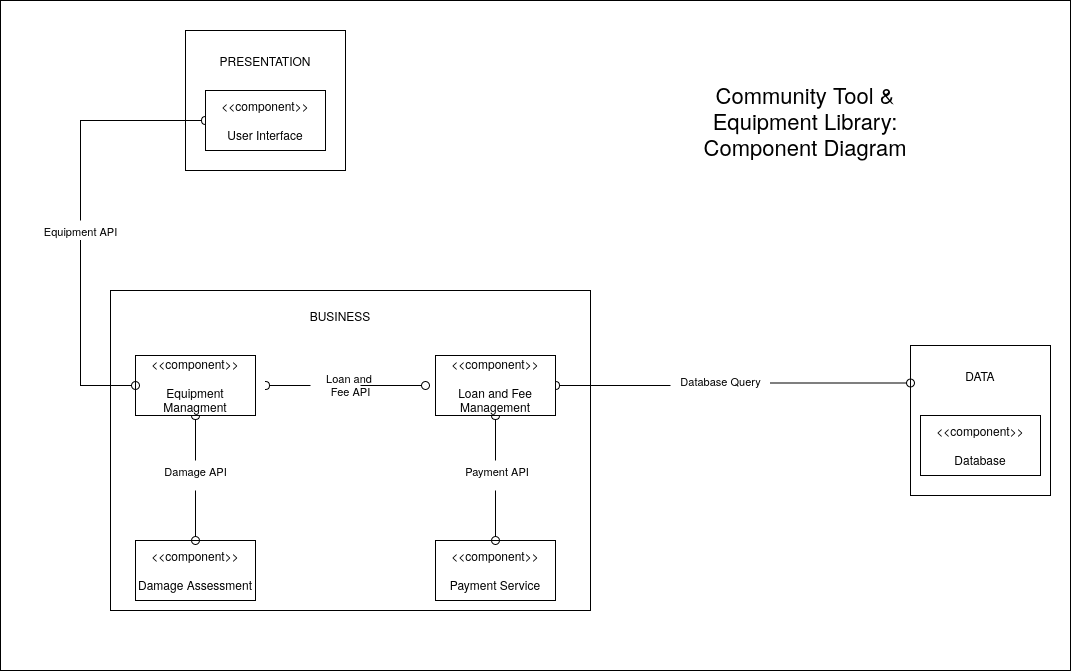

The diagram above was exported from draw.io. Its source (the exported page's mxGraphModel, read from the mxfile embedded in the PNG):
<mxGraphModel dx="1449" dy="926" grid="1" gridSize="10" guides="1" tooltips="1" connect="1" arrows="1" fold="1" page="1" pageScale="1" pageWidth="850" pageHeight="1100" math="0" shadow="0">
  <root>
    <mxCell id="0" />
    <mxCell id="1" parent="0" />
    <mxCell id="Bu3f4VLqwZ-YZ-WbbjOD-55" parent="1" style="rounded=0;whiteSpace=wrap;html=1;" value="" vertex="1">
      <mxGeometry height="670" width="1070" x="170" y="590" as="geometry" />
    </mxCell>
    <mxCell id="Bu3f4VLqwZ-YZ-WbbjOD-56" parent="1" style="rounded=0;whiteSpace=wrap;html=1;" value="" vertex="1">
      <mxGeometry height="140" width="160" x="355" y="620" as="geometry" />
    </mxCell>
    <mxCell id="Bu3f4VLqwZ-YZ-WbbjOD-57" parent="1" style="rounded=0;whiteSpace=wrap;html=1;" value="" vertex="1">
      <mxGeometry height="150" width="140" x="1080" y="935" as="geometry" />
    </mxCell>
    <mxCell id="Bu3f4VLqwZ-YZ-WbbjOD-58" parent="1" style="rounded=0;whiteSpace=wrap;html=1;" value="" vertex="1">
      <mxGeometry height="320" width="480" x="280" y="880" as="geometry" />
    </mxCell>
    <mxCell id="Bu3f4VLqwZ-YZ-WbbjOD-59" parent="1" style="text;html=1;whiteSpace=wrap;strokeColor=none;fillColor=none;align=center;verticalAlign=middle;rounded=0;" value="&lt;div&gt;PRESENTATION&lt;/div&gt;" vertex="1">
      <mxGeometry height="30" width="60" x="405" y="635" as="geometry" />
    </mxCell>
    <mxCell id="Bu3f4VLqwZ-YZ-WbbjOD-60" parent="1" style="text;html=1;whiteSpace=wrap;strokeColor=none;fillColor=none;align=center;verticalAlign=middle;rounded=0;" value="BUSINESS" vertex="1">
      <mxGeometry height="30" width="60" x="480" y="890" as="geometry" />
    </mxCell>
    <mxCell id="Bu3f4VLqwZ-YZ-WbbjOD-61" parent="1" style="text;html=1;whiteSpace=wrap;strokeColor=none;fillColor=none;align=center;verticalAlign=middle;rounded=0;" value="DATA" vertex="1">
      <mxGeometry height="30" width="60" x="1120" y="950" as="geometry" />
    </mxCell>
    <mxCell id="Bu3f4VLqwZ-YZ-WbbjOD-62" parent="1" style="rounded=0;whiteSpace=wrap;html=1;" value="&lt;div&gt;&amp;lt;&amp;lt;component&amp;gt;&amp;gt;&lt;/div&gt;&lt;br&gt;&lt;div&gt;User Interface&lt;/div&gt;" vertex="1">
      <mxGeometry height="60" width="120" x="375" y="680" as="geometry" />
    </mxCell>
    <mxCell id="Bu3f4VLqwZ-YZ-WbbjOD-63" parent="1" style="rounded=0;whiteSpace=wrap;html=1;" value="&lt;div&gt;&amp;lt;&amp;lt;component&amp;gt;&amp;gt;&lt;/div&gt;&lt;div&gt;&lt;br&gt;&lt;/div&gt;&lt;div&gt;Equipment Managment&lt;/div&gt;" vertex="1">
      <mxGeometry height="60" width="120" x="305" y="945" as="geometry" />
    </mxCell>
    <mxCell id="Bu3f4VLqwZ-YZ-WbbjOD-64" parent="1" style="rounded=0;whiteSpace=wrap;html=1;" value="&lt;div&gt;&amp;lt;&amp;lt;component&amp;gt;&amp;gt;&lt;/div&gt;&lt;div&gt;&lt;br&gt;&lt;/div&gt;&lt;div&gt;Loan and Fee Management&lt;/div&gt;" vertex="1">
      <mxGeometry height="60" width="120" x="605" y="945" as="geometry" />
    </mxCell>
    <mxCell id="Bu3f4VLqwZ-YZ-WbbjOD-65" parent="1" style="rounded=0;whiteSpace=wrap;html=1;" value="&lt;div&gt;&amp;lt;&amp;lt;component&amp;gt;&amp;gt;&lt;/div&gt;&lt;div&gt;&lt;br&gt;&lt;/div&gt;&lt;div&gt;Damage Assessment&lt;/div&gt;" vertex="1">
      <mxGeometry height="60" width="120" x="305" y="1130" as="geometry" />
    </mxCell>
    <mxCell id="Bu3f4VLqwZ-YZ-WbbjOD-66" parent="1" style="rounded=0;whiteSpace=wrap;html=1;" value="&lt;div&gt;&amp;lt;&amp;lt;component&amp;gt;&amp;gt;&lt;/div&gt;&lt;div&gt;&lt;br&gt;&lt;/div&gt;&lt;div&gt;Payment Service&lt;/div&gt;" vertex="1">
      <mxGeometry height="60" width="120" x="605" y="1130" as="geometry" />
    </mxCell>
    <mxCell id="Bu3f4VLqwZ-YZ-WbbjOD-67" parent="1" style="rounded=0;whiteSpace=wrap;html=1;" value="&lt;div&gt;&amp;lt;&amp;lt;component&amp;gt;&amp;gt;&lt;/div&gt;&lt;div&gt;&lt;br&gt;&lt;/div&gt;&lt;div&gt;Database&lt;/div&gt;" vertex="1">
      <mxGeometry height="60" width="120" x="1090" y="1005" as="geometry" />
    </mxCell>
    <mxCell id="Bu3f4VLqwZ-YZ-WbbjOD-68" edge="1" parent="1" style="html=1;verticalAlign=bottom;labelBackgroundColor=none;endArrow=oval;endFill=0;endSize=8;rounded=0;entryX=0;entryY=0.5;entryDx=0;entryDy=0;" target="Bu3f4VLqwZ-YZ-WbbjOD-63" value="">
      <mxGeometry relative="1" width="160" as="geometry">
        <Array as="points">
          <mxPoint x="250" y="975" />
        </Array>
        <mxPoint x="250" y="830" as="sourcePoint" />
        <mxPoint x="270" y="970" as="targetPoint" />
      </mxGeometry>
    </mxCell>
    <mxCell id="Bu3f4VLqwZ-YZ-WbbjOD-69" edge="1" parent="1" source="Bu3f4VLqwZ-YZ-WbbjOD-62" style="html=1;verticalAlign=bottom;labelBackgroundColor=none;startArrow=halfCircle;startFill=0;startSize=2;endArrow=none;rounded=0;exitX=0;exitY=0.5;exitDx=0;exitDy=0;" value="Equipment API">
      <mxGeometry relative="1" x="1" y="20" as="geometry">
        <mxPoint x="-20" y="20" as="offset" />
        <Array as="points">
          <mxPoint x="250" y="710" />
        </Array>
        <mxPoint x="310" y="710" as="sourcePoint" />
        <mxPoint x="250" y="810" as="targetPoint" />
      </mxGeometry>
    </mxCell>
    <mxCell id="Bu3f4VLqwZ-YZ-WbbjOD-70" edge="1" parent="1" style="html=1;verticalAlign=bottom;labelBackgroundColor=none;endArrow=oval;endFill=0;endSize=8;rounded=0;entryX=0;entryY=0.5;entryDx=0;entryDy=0;" value="">
      <mxGeometry relative="1" width="160" as="geometry">
        <Array as="points" />
        <mxPoint x="530" y="975" as="sourcePoint" />
        <mxPoint x="595" y="975" as="targetPoint" />
      </mxGeometry>
    </mxCell>
    <mxCell id="Bu3f4VLqwZ-YZ-WbbjOD-71" edge="1" parent="1" style="html=1;verticalAlign=bottom;labelBackgroundColor=none;startArrow=halfCircle;startFill=0;startSize=2;endArrow=none;rounded=0;exitX=1;exitY=0.5;exitDx=0;exitDy=0;" value="&lt;div&gt;Loan and&amp;nbsp;&lt;/div&gt;&lt;div&gt;Fee API&lt;/div&gt;">
      <mxGeometry relative="1" x="1" y="-43" as="geometry">
        <mxPoint x="40" y="-28" as="offset" />
        <Array as="points" />
        <mxPoint x="435" y="975" as="sourcePoint" />
        <mxPoint x="480" y="975" as="targetPoint" />
      </mxGeometry>
    </mxCell>
    <mxCell id="Bu3f4VLqwZ-YZ-WbbjOD-72" edge="1" parent="1" style="html=1;verticalAlign=bottom;labelBackgroundColor=none;endArrow=oval;endFill=0;endSize=8;rounded=0;entryX=0.5;entryY=0;entryDx=0;entryDy=0;" target="Bu3f4VLqwZ-YZ-WbbjOD-65" value="">
      <mxGeometry relative="1" width="160" as="geometry">
        <Array as="points" />
        <mxPoint x="365" y="1080" as="sourcePoint" />
        <mxPoint x="820" y="1040" as="targetPoint" />
      </mxGeometry>
    </mxCell>
    <mxCell id="Bu3f4VLqwZ-YZ-WbbjOD-73" edge="1" parent="1" source="Bu3f4VLqwZ-YZ-WbbjOD-63" style="html=1;verticalAlign=bottom;labelBackgroundColor=none;startArrow=halfCircle;startFill=0;startSize=2;endArrow=none;rounded=0;exitX=0.5;exitY=1;exitDx=0;exitDy=0;" value="Damage API">
      <mxGeometry relative="1" x="1" y="20" as="geometry">
        <mxPoint x="-20" y="20" as="offset" />
        <Array as="points" />
        <mxPoint x="660" y="1040" as="sourcePoint" />
        <mxPoint x="365" y="1050" as="targetPoint" />
      </mxGeometry>
    </mxCell>
    <mxCell id="Bu3f4VLqwZ-YZ-WbbjOD-74" edge="1" parent="1" style="html=1;verticalAlign=bottom;labelBackgroundColor=none;endArrow=oval;endFill=0;endSize=8;rounded=0;entryX=0.5;entryY=0;entryDx=0;entryDy=0;" target="Bu3f4VLqwZ-YZ-WbbjOD-66" value="">
      <mxGeometry relative="1" width="160" as="geometry">
        <Array as="points" />
        <mxPoint x="665" y="1080" as="sourcePoint" />
        <mxPoint x="815" y="1080" as="targetPoint" />
      </mxGeometry>
    </mxCell>
    <mxCell id="Bu3f4VLqwZ-YZ-WbbjOD-75" edge="1" parent="1" source="Bu3f4VLqwZ-YZ-WbbjOD-64" style="html=1;verticalAlign=bottom;labelBackgroundColor=none;startArrow=halfCircle;startFill=0;startSize=2;endArrow=none;rounded=0;exitX=0.5;exitY=1;exitDx=0;exitDy=0;" value="&amp;nbsp;Payment API">
      <mxGeometry relative="1" x="1" y="20" as="geometry">
        <mxPoint x="-20" y="20" as="offset" />
        <Array as="points" />
        <mxPoint x="630" y="1080" as="sourcePoint" />
        <mxPoint x="665" y="1050" as="targetPoint" />
      </mxGeometry>
    </mxCell>
    <mxCell id="Bu3f4VLqwZ-YZ-WbbjOD-76" edge="1" parent="1" style="html=1;verticalAlign=bottom;labelBackgroundColor=none;endArrow=oval;endFill=0;endSize=8;rounded=0;entryX=0;entryY=0.25;entryDx=0;entryDy=0;" target="Bu3f4VLqwZ-YZ-WbbjOD-57" value="">
      <mxGeometry relative="1" width="160" as="geometry">
        <Array as="points" />
        <mxPoint x="940" y="972.5" as="sourcePoint" />
        <mxPoint x="1740" y="745" as="targetPoint" />
      </mxGeometry>
    </mxCell>
    <mxCell id="Bu3f4VLqwZ-YZ-WbbjOD-77" edge="1" parent="1" source="Bu3f4VLqwZ-YZ-WbbjOD-64" style="html=1;verticalAlign=bottom;labelBackgroundColor=none;startArrow=halfCircle;startFill=0;startSize=2;endArrow=none;rounded=0;exitX=1;exitY=0.5;exitDx=0;exitDy=0;" value="&lt;div&gt;Database Query&lt;/div&gt;">
      <mxGeometry relative="1" x="1" y="-50" as="geometry">
        <mxPoint x="50" y="-45" as="offset" />
        <Array as="points" />
        <mxPoint x="950" y="1160" as="sourcePoint" />
        <mxPoint x="840" y="975" as="targetPoint" />
      </mxGeometry>
    </mxCell>
    <mxCell id="Bu3f4VLqwZ-YZ-WbbjOD-78" parent="1" style="text;html=1;whiteSpace=wrap;strokeColor=none;fillColor=none;align=center;verticalAlign=middle;rounded=0;" value="&lt;font style=&quot;font-size: 22px;&quot;&gt;Community Tool &amp;amp; Equipment Library:&lt;br&gt;Component Diagram&lt;/font&gt;" vertex="1">
      <mxGeometry height="150" width="290" x="830" y="635" as="geometry" />
    </mxCell>
  </root>
</mxGraphModel>